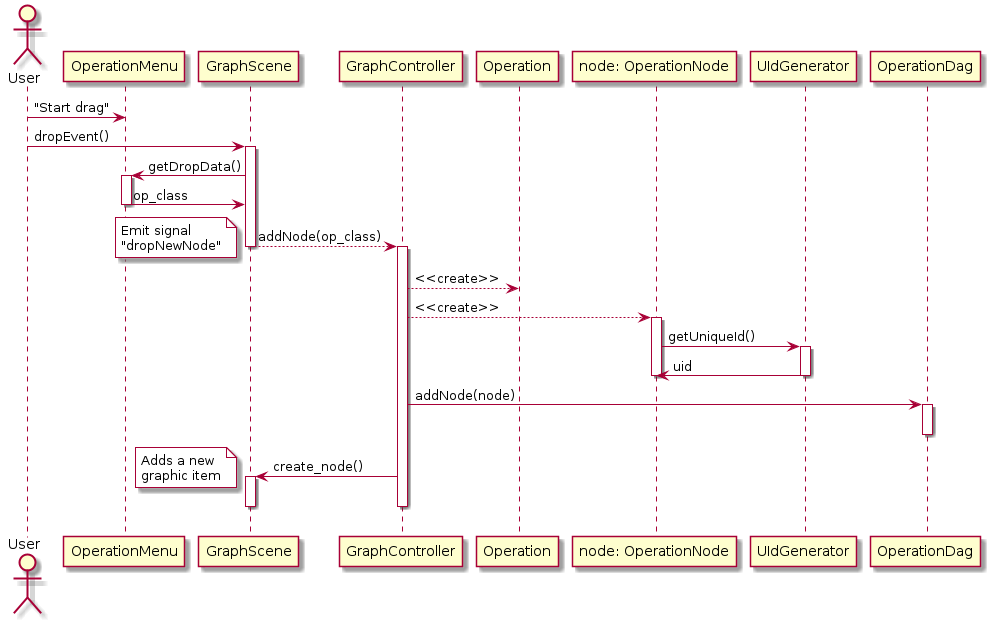

The diagram above was rendered by PlantUML. Its source (embedded in the PNG):
@startuml operation_add

actor User

User -> OperationMenu: "Start drag"
User -> GraphScene: dropEvent()
activate GraphScene
GraphScene -> OperationMenu: getDropData()
activate OperationMenu
GraphScene <- OperationMenu: op_class
deactivate OperationMenu
GraphScene --> GraphController: addNode(op_class)
deactivate GraphScene
note left #White
Emit signal
"dropNewNode"
endnote
activate GraphController
GraphController --> Operation: <<create>>
GraphController --> "node: OperationNode" as ON: <<create>>
activate ON
ON -> UIdGenerator: getUniqueId()
activate UIdGenerator
ON <- UIdGenerator: uid
deactivate UIdGenerator
deactivate ON
GraphController -> OperationDag: addNode(node)
activate OperationDag
deactivate OperationDag
GraphController -> GraphScene: create_node()
activate GraphScene
note left #White: Adds a new\ngraphic item
deactivate GraphScene
deactivate GraphController

@enduml